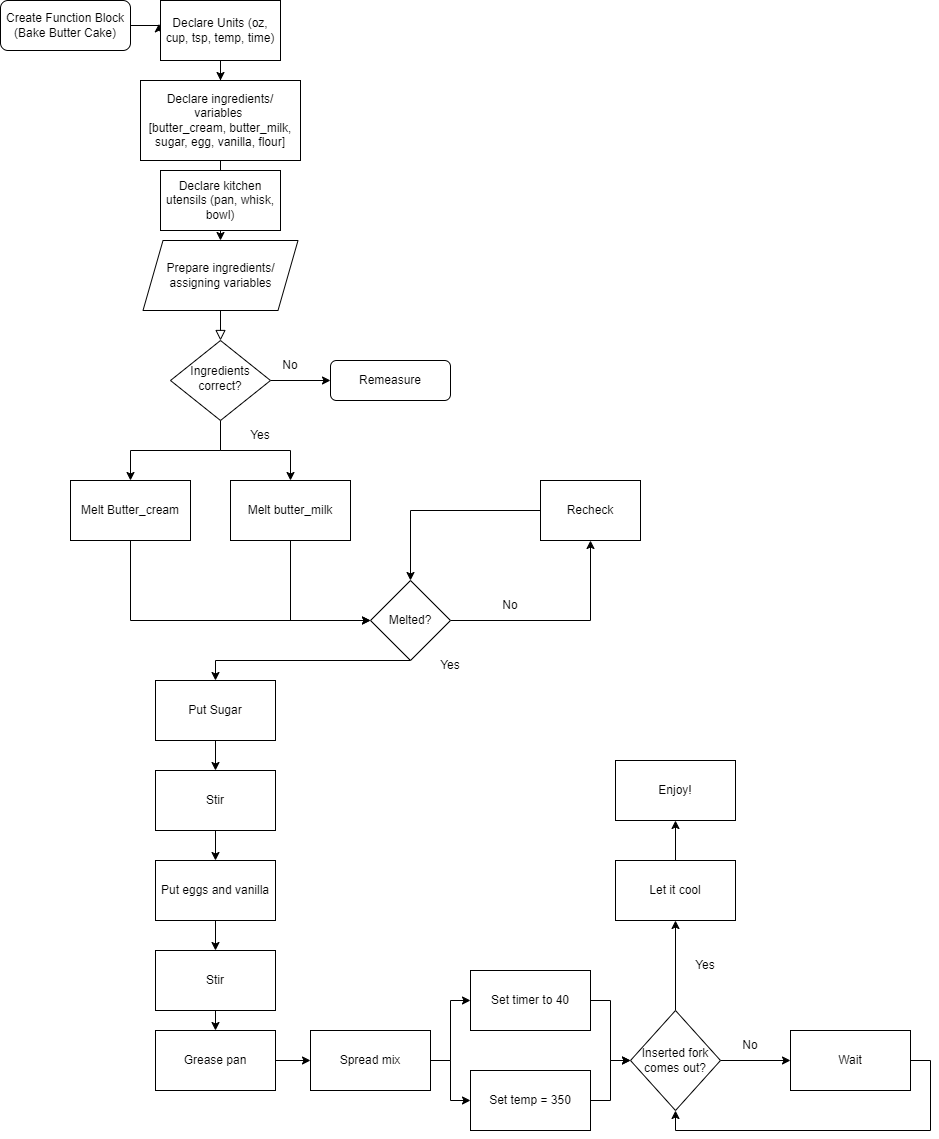

The diagram above was exported from draw.io. Its source (the exported page's mxGraphModel, read from the mxfile embedded in the PNG):
<mxGraphModel dx="1038" dy="571" grid="1" gridSize="10" guides="1" tooltips="1" connect="1" arrows="1" fold="1" page="1" pageScale="1" pageWidth="827" pageHeight="1169" math="0" shadow="0">
  <root>
    <mxCell id="WIyWlLk6GJQsqaUBKTNV-0" />
    <mxCell id="WIyWlLk6GJQsqaUBKTNV-1" parent="WIyWlLk6GJQsqaUBKTNV-0" />
    <mxCell id="WIyWlLk6GJQsqaUBKTNV-2" value="" style="rounded=0;html=1;jettySize=auto;orthogonalLoop=1;fontSize=11;endArrow=block;endFill=0;endSize=8;strokeWidth=1;shadow=0;labelBackgroundColor=none;edgeStyle=orthogonalEdgeStyle;startArrow=none;" parent="WIyWlLk6GJQsqaUBKTNV-1" source="hKD1QdXEsGdXNCZHMY-f-4" target="WIyWlLk6GJQsqaUBKTNV-6" edge="1">
      <mxGeometry relative="1" as="geometry" />
    </mxCell>
    <mxCell id="hKD1QdXEsGdXNCZHMY-f-38" style="edgeStyle=orthogonalEdgeStyle;rounded=0;orthogonalLoop=1;jettySize=auto;html=1;exitX=1;exitY=0.5;exitDx=0;exitDy=0;entryX=-0.013;entryY=0.39;entryDx=0;entryDy=0;entryPerimeter=0;" edge="1" parent="WIyWlLk6GJQsqaUBKTNV-1" source="WIyWlLk6GJQsqaUBKTNV-3" target="hKD1QdXEsGdXNCZHMY-f-1">
      <mxGeometry relative="1" as="geometry" />
    </mxCell>
    <mxCell id="WIyWlLk6GJQsqaUBKTNV-3" value="Create Function Block (Bake Butter Cake)" style="rounded=1;whiteSpace=wrap;html=1;fontSize=12;glass=0;strokeWidth=1;shadow=0;" parent="WIyWlLk6GJQsqaUBKTNV-1" vertex="1">
      <mxGeometry x="10" y="10" width="130" height="50" as="geometry" />
    </mxCell>
    <mxCell id="hKD1QdXEsGdXNCZHMY-f-11" style="edgeStyle=orthogonalEdgeStyle;rounded=0;orthogonalLoop=1;jettySize=auto;html=1;entryX=0;entryY=0.5;entryDx=0;entryDy=0;" edge="1" parent="WIyWlLk6GJQsqaUBKTNV-1" source="WIyWlLk6GJQsqaUBKTNV-6" target="WIyWlLk6GJQsqaUBKTNV-7">
      <mxGeometry relative="1" as="geometry">
        <mxPoint x="590" y="210" as="targetPoint" />
      </mxGeometry>
    </mxCell>
    <mxCell id="hKD1QdXEsGdXNCZHMY-f-13" style="edgeStyle=orthogonalEdgeStyle;rounded=0;orthogonalLoop=1;jettySize=auto;html=1;exitX=0.5;exitY=1;exitDx=0;exitDy=0;entryX=0.5;entryY=0;entryDx=0;entryDy=0;" edge="1" parent="WIyWlLk6GJQsqaUBKTNV-1" source="WIyWlLk6GJQsqaUBKTNV-6">
      <mxGeometry relative="1" as="geometry">
        <mxPoint x="140" y="490" as="targetPoint" />
        <Array as="points">
          <mxPoint x="230" y="460" />
          <mxPoint x="140" y="460" />
        </Array>
      </mxGeometry>
    </mxCell>
    <mxCell id="hKD1QdXEsGdXNCZHMY-f-17" style="edgeStyle=orthogonalEdgeStyle;rounded=0;orthogonalLoop=1;jettySize=auto;html=1;exitX=0.5;exitY=1;exitDx=0;exitDy=0;" edge="1" parent="WIyWlLk6GJQsqaUBKTNV-1" source="WIyWlLk6GJQsqaUBKTNV-6" target="hKD1QdXEsGdXNCZHMY-f-14">
      <mxGeometry relative="1" as="geometry" />
    </mxCell>
    <mxCell id="WIyWlLk6GJQsqaUBKTNV-6" value="Ingredients correct?" style="rhombus;whiteSpace=wrap;html=1;shadow=0;fontFamily=Helvetica;fontSize=12;align=center;strokeWidth=1;spacing=6;spacingTop=-4;" parent="WIyWlLk6GJQsqaUBKTNV-1" vertex="1">
      <mxGeometry x="180" y="350" width="100" height="80" as="geometry" />
    </mxCell>
    <mxCell id="WIyWlLk6GJQsqaUBKTNV-7" value="Remeasure" style="rounded=1;whiteSpace=wrap;html=1;fontSize=12;glass=0;strokeWidth=1;shadow=0;" parent="WIyWlLk6GJQsqaUBKTNV-1" vertex="1">
      <mxGeometry x="340" y="370" width="120" height="40" as="geometry" />
    </mxCell>
    <mxCell id="hKD1QdXEsGdXNCZHMY-f-9" value="" style="edgeStyle=orthogonalEdgeStyle;rounded=0;orthogonalLoop=1;jettySize=auto;html=1;" edge="1" parent="WIyWlLk6GJQsqaUBKTNV-1" source="hKD1QdXEsGdXNCZHMY-f-1" target="hKD1QdXEsGdXNCZHMY-f-2">
      <mxGeometry relative="1" as="geometry" />
    </mxCell>
    <mxCell id="hKD1QdXEsGdXNCZHMY-f-1" value="Declare Units (oz, cup, tsp, temp, time)" style="rounded=0;whiteSpace=wrap;html=1;" vertex="1" parent="WIyWlLk6GJQsqaUBKTNV-1">
      <mxGeometry x="170" y="10" width="120" height="60" as="geometry" />
    </mxCell>
    <mxCell id="hKD1QdXEsGdXNCZHMY-f-10" value="" style="edgeStyle=orthogonalEdgeStyle;rounded=0;orthogonalLoop=1;jettySize=auto;html=1;" edge="1" parent="WIyWlLk6GJQsqaUBKTNV-1" source="hKD1QdXEsGdXNCZHMY-f-2" target="hKD1QdXEsGdXNCZHMY-f-4">
      <mxGeometry relative="1" as="geometry" />
    </mxCell>
    <mxCell id="hKD1QdXEsGdXNCZHMY-f-2" value="Declare ingredients/ variables&amp;nbsp;&lt;br&gt;[butter_cream, butter_milk, sugar, egg, vanilla, flour]" style="rounded=0;whiteSpace=wrap;html=1;" vertex="1" parent="WIyWlLk6GJQsqaUBKTNV-1">
      <mxGeometry x="150" y="90" width="160" height="80" as="geometry" />
    </mxCell>
    <mxCell id="hKD1QdXEsGdXNCZHMY-f-4" value="Prepare ingredients/ assigning variables&lt;br&gt;" style="shape=parallelogram;perimeter=parallelogramPerimeter;whiteSpace=wrap;html=1;fixedSize=1;" vertex="1" parent="WIyWlLk6GJQsqaUBKTNV-1">
      <mxGeometry x="152.5" y="250" width="155" height="70" as="geometry" />
    </mxCell>
    <mxCell id="hKD1QdXEsGdXNCZHMY-f-12" value="No" style="text;html=1;strokeColor=none;fillColor=none;align=center;verticalAlign=middle;whiteSpace=wrap;rounded=0;" vertex="1" parent="WIyWlLk6GJQsqaUBKTNV-1">
      <mxGeometry x="270" y="360" width="60" height="30" as="geometry" />
    </mxCell>
    <mxCell id="hKD1QdXEsGdXNCZHMY-f-68" style="edgeStyle=orthogonalEdgeStyle;rounded=0;orthogonalLoop=1;jettySize=auto;html=1;exitX=0.5;exitY=1;exitDx=0;exitDy=0;entryX=0;entryY=0.5;entryDx=0;entryDy=0;" edge="1" parent="WIyWlLk6GJQsqaUBKTNV-1" source="hKD1QdXEsGdXNCZHMY-f-14" target="hKD1QdXEsGdXNCZHMY-f-18">
      <mxGeometry relative="1" as="geometry" />
    </mxCell>
    <mxCell id="hKD1QdXEsGdXNCZHMY-f-14" value="Melt butter_milk" style="rounded=0;whiteSpace=wrap;html=1;" vertex="1" parent="WIyWlLk6GJQsqaUBKTNV-1">
      <mxGeometry x="240" y="490" width="120" height="60" as="geometry" />
    </mxCell>
    <mxCell id="hKD1QdXEsGdXNCZHMY-f-19" style="edgeStyle=orthogonalEdgeStyle;rounded=0;orthogonalLoop=1;jettySize=auto;html=1;exitX=0.5;exitY=1;exitDx=0;exitDy=0;entryX=0;entryY=0.5;entryDx=0;entryDy=0;" edge="1" parent="WIyWlLk6GJQsqaUBKTNV-1" source="hKD1QdXEsGdXNCZHMY-f-15" target="hKD1QdXEsGdXNCZHMY-f-18">
      <mxGeometry relative="1" as="geometry" />
    </mxCell>
    <mxCell id="hKD1QdXEsGdXNCZHMY-f-15" value="Melt Butter_cream" style="rounded=0;whiteSpace=wrap;html=1;" vertex="1" parent="WIyWlLk6GJQsqaUBKTNV-1">
      <mxGeometry x="80" y="490" width="120" height="60" as="geometry" />
    </mxCell>
    <mxCell id="hKD1QdXEsGdXNCZHMY-f-27" style="edgeStyle=orthogonalEdgeStyle;rounded=0;orthogonalLoop=1;jettySize=auto;html=1;exitX=1;exitY=0.5;exitDx=0;exitDy=0;" edge="1" parent="WIyWlLk6GJQsqaUBKTNV-1" source="hKD1QdXEsGdXNCZHMY-f-18" target="hKD1QdXEsGdXNCZHMY-f-24">
      <mxGeometry relative="1" as="geometry" />
    </mxCell>
    <mxCell id="hKD1QdXEsGdXNCZHMY-f-29" style="edgeStyle=orthogonalEdgeStyle;rounded=0;orthogonalLoop=1;jettySize=auto;html=1;exitX=0.5;exitY=1;exitDx=0;exitDy=0;entryX=0.5;entryY=0;entryDx=0;entryDy=0;" edge="1" parent="WIyWlLk6GJQsqaUBKTNV-1" source="hKD1QdXEsGdXNCZHMY-f-18" target="hKD1QdXEsGdXNCZHMY-f-28">
      <mxGeometry relative="1" as="geometry">
        <Array as="points">
          <mxPoint x="225" y="670" />
        </Array>
      </mxGeometry>
    </mxCell>
    <mxCell id="hKD1QdXEsGdXNCZHMY-f-18" value="Melted?" style="rhombus;whiteSpace=wrap;html=1;" vertex="1" parent="WIyWlLk6GJQsqaUBKTNV-1">
      <mxGeometry x="380" y="590" width="80" height="80" as="geometry" />
    </mxCell>
    <mxCell id="hKD1QdXEsGdXNCZHMY-f-69" style="edgeStyle=orthogonalEdgeStyle;rounded=0;orthogonalLoop=1;jettySize=auto;html=1;entryX=0.5;entryY=0;entryDx=0;entryDy=0;" edge="1" parent="WIyWlLk6GJQsqaUBKTNV-1" source="hKD1QdXEsGdXNCZHMY-f-24" target="hKD1QdXEsGdXNCZHMY-f-18">
      <mxGeometry relative="1" as="geometry" />
    </mxCell>
    <mxCell id="hKD1QdXEsGdXNCZHMY-f-24" value="Recheck" style="rounded=0;whiteSpace=wrap;html=1;" vertex="1" parent="WIyWlLk6GJQsqaUBKTNV-1">
      <mxGeometry x="550" y="490" width="100" height="60" as="geometry" />
    </mxCell>
    <mxCell id="hKD1QdXEsGdXNCZHMY-f-31" style="edgeStyle=orthogonalEdgeStyle;rounded=0;orthogonalLoop=1;jettySize=auto;html=1;exitX=0.5;exitY=1;exitDx=0;exitDy=0;entryX=0.5;entryY=0;entryDx=0;entryDy=0;" edge="1" parent="WIyWlLk6GJQsqaUBKTNV-1" source="hKD1QdXEsGdXNCZHMY-f-28" target="hKD1QdXEsGdXNCZHMY-f-30">
      <mxGeometry relative="1" as="geometry" />
    </mxCell>
    <mxCell id="hKD1QdXEsGdXNCZHMY-f-28" value="Put Sugar" style="rounded=0;whiteSpace=wrap;html=1;" vertex="1" parent="WIyWlLk6GJQsqaUBKTNV-1">
      <mxGeometry x="165" y="690" width="120" height="60" as="geometry" />
    </mxCell>
    <mxCell id="hKD1QdXEsGdXNCZHMY-f-33" style="edgeStyle=orthogonalEdgeStyle;rounded=0;orthogonalLoop=1;jettySize=auto;html=1;exitX=0.5;exitY=1;exitDx=0;exitDy=0;entryX=0.5;entryY=0;entryDx=0;entryDy=0;" edge="1" parent="WIyWlLk6GJQsqaUBKTNV-1" source="hKD1QdXEsGdXNCZHMY-f-30" target="hKD1QdXEsGdXNCZHMY-f-32">
      <mxGeometry relative="1" as="geometry" />
    </mxCell>
    <mxCell id="hKD1QdXEsGdXNCZHMY-f-30" value="Stir" style="rounded=0;whiteSpace=wrap;html=1;" vertex="1" parent="WIyWlLk6GJQsqaUBKTNV-1">
      <mxGeometry x="165" y="780" width="120" height="60" as="geometry" />
    </mxCell>
    <mxCell id="hKD1QdXEsGdXNCZHMY-f-35" style="edgeStyle=orthogonalEdgeStyle;rounded=0;orthogonalLoop=1;jettySize=auto;html=1;exitX=0.5;exitY=1;exitDx=0;exitDy=0;entryX=0.5;entryY=0;entryDx=0;entryDy=0;" edge="1" parent="WIyWlLk6GJQsqaUBKTNV-1" source="hKD1QdXEsGdXNCZHMY-f-32" target="hKD1QdXEsGdXNCZHMY-f-34">
      <mxGeometry relative="1" as="geometry" />
    </mxCell>
    <mxCell id="hKD1QdXEsGdXNCZHMY-f-32" value="Put eggs and vanilla" style="rounded=0;whiteSpace=wrap;html=1;" vertex="1" parent="WIyWlLk6GJQsqaUBKTNV-1">
      <mxGeometry x="165" y="870" width="120" height="60" as="geometry" />
    </mxCell>
    <mxCell id="hKD1QdXEsGdXNCZHMY-f-37" style="edgeStyle=orthogonalEdgeStyle;rounded=0;orthogonalLoop=1;jettySize=auto;html=1;exitX=0.5;exitY=1;exitDx=0;exitDy=0;entryX=0.5;entryY=0;entryDx=0;entryDy=0;" edge="1" parent="WIyWlLk6GJQsqaUBKTNV-1" source="hKD1QdXEsGdXNCZHMY-f-34" target="hKD1QdXEsGdXNCZHMY-f-36">
      <mxGeometry relative="1" as="geometry" />
    </mxCell>
    <mxCell id="hKD1QdXEsGdXNCZHMY-f-34" value="Stir" style="rounded=0;whiteSpace=wrap;html=1;" vertex="1" parent="WIyWlLk6GJQsqaUBKTNV-1">
      <mxGeometry x="165" y="960" width="120" height="60" as="geometry" />
    </mxCell>
    <mxCell id="hKD1QdXEsGdXNCZHMY-f-41" style="edgeStyle=orthogonalEdgeStyle;rounded=0;orthogonalLoop=1;jettySize=auto;html=1;exitX=1;exitY=0.5;exitDx=0;exitDy=0;entryX=0;entryY=0.5;entryDx=0;entryDy=0;" edge="1" parent="WIyWlLk6GJQsqaUBKTNV-1" source="hKD1QdXEsGdXNCZHMY-f-36" target="hKD1QdXEsGdXNCZHMY-f-40">
      <mxGeometry relative="1" as="geometry" />
    </mxCell>
    <mxCell id="hKD1QdXEsGdXNCZHMY-f-36" value="Grease pan" style="rounded=0;whiteSpace=wrap;html=1;" vertex="1" parent="WIyWlLk6GJQsqaUBKTNV-1">
      <mxGeometry x="165" y="1040" width="120" height="60" as="geometry" />
    </mxCell>
    <mxCell id="hKD1QdXEsGdXNCZHMY-f-39" value="Declare kitchen utensils (pan, whisk, bowl)" style="rounded=0;whiteSpace=wrap;html=1;" vertex="1" parent="WIyWlLk6GJQsqaUBKTNV-1">
      <mxGeometry x="170" y="180" width="120" height="60" as="geometry" />
    </mxCell>
    <mxCell id="hKD1QdXEsGdXNCZHMY-f-51" style="edgeStyle=orthogonalEdgeStyle;rounded=0;orthogonalLoop=1;jettySize=auto;html=1;exitX=1;exitY=0.5;exitDx=0;exitDy=0;entryX=0;entryY=0.5;entryDx=0;entryDy=0;" edge="1" parent="WIyWlLk6GJQsqaUBKTNV-1" source="hKD1QdXEsGdXNCZHMY-f-40" target="hKD1QdXEsGdXNCZHMY-f-49">
      <mxGeometry relative="1" as="geometry" />
    </mxCell>
    <mxCell id="hKD1QdXEsGdXNCZHMY-f-52" style="edgeStyle=orthogonalEdgeStyle;rounded=0;orthogonalLoop=1;jettySize=auto;html=1;exitX=1;exitY=0.5;exitDx=0;exitDy=0;entryX=0;entryY=0.5;entryDx=0;entryDy=0;" edge="1" parent="WIyWlLk6GJQsqaUBKTNV-1" source="hKD1QdXEsGdXNCZHMY-f-40" target="hKD1QdXEsGdXNCZHMY-f-50">
      <mxGeometry relative="1" as="geometry" />
    </mxCell>
    <mxCell id="hKD1QdXEsGdXNCZHMY-f-40" value="Spread mix" style="rounded=0;whiteSpace=wrap;html=1;" vertex="1" parent="WIyWlLk6GJQsqaUBKTNV-1">
      <mxGeometry x="320" y="1040" width="120" height="60" as="geometry" />
    </mxCell>
    <mxCell id="hKD1QdXEsGdXNCZHMY-f-42" value="No" style="text;html=1;strokeColor=none;fillColor=none;align=center;verticalAlign=middle;whiteSpace=wrap;rounded=0;" vertex="1" parent="WIyWlLk6GJQsqaUBKTNV-1">
      <mxGeometry x="490" y="600" width="60" height="30" as="geometry" />
    </mxCell>
    <mxCell id="hKD1QdXEsGdXNCZHMY-f-43" value="Yes" style="text;html=1;strokeColor=none;fillColor=none;align=center;verticalAlign=middle;whiteSpace=wrap;rounded=0;" vertex="1" parent="WIyWlLk6GJQsqaUBKTNV-1">
      <mxGeometry x="430" y="660" width="60" height="30" as="geometry" />
    </mxCell>
    <mxCell id="hKD1QdXEsGdXNCZHMY-f-48" value="Yes" style="text;html=1;strokeColor=none;fillColor=none;align=center;verticalAlign=middle;whiteSpace=wrap;rounded=0;" vertex="1" parent="WIyWlLk6GJQsqaUBKTNV-1">
      <mxGeometry x="240" y="430" width="60" height="30" as="geometry" />
    </mxCell>
    <mxCell id="hKD1QdXEsGdXNCZHMY-f-56" style="edgeStyle=orthogonalEdgeStyle;rounded=0;orthogonalLoop=1;jettySize=auto;html=1;exitX=1;exitY=0.5;exitDx=0;exitDy=0;" edge="1" parent="WIyWlLk6GJQsqaUBKTNV-1" source="hKD1QdXEsGdXNCZHMY-f-49" target="hKD1QdXEsGdXNCZHMY-f-54">
      <mxGeometry relative="1" as="geometry" />
    </mxCell>
    <mxCell id="hKD1QdXEsGdXNCZHMY-f-49" value="Set timer to 40" style="rounded=0;whiteSpace=wrap;html=1;" vertex="1" parent="WIyWlLk6GJQsqaUBKTNV-1">
      <mxGeometry x="480" y="980" width="120" height="60" as="geometry" />
    </mxCell>
    <mxCell id="hKD1QdXEsGdXNCZHMY-f-58" style="edgeStyle=orthogonalEdgeStyle;rounded=0;orthogonalLoop=1;jettySize=auto;html=1;exitX=1;exitY=0.5;exitDx=0;exitDy=0;entryX=0;entryY=0.5;entryDx=0;entryDy=0;" edge="1" parent="WIyWlLk6GJQsqaUBKTNV-1" source="hKD1QdXEsGdXNCZHMY-f-50" target="hKD1QdXEsGdXNCZHMY-f-54">
      <mxGeometry relative="1" as="geometry" />
    </mxCell>
    <mxCell id="hKD1QdXEsGdXNCZHMY-f-50" value="Set temp = 350" style="rounded=0;whiteSpace=wrap;html=1;" vertex="1" parent="WIyWlLk6GJQsqaUBKTNV-1">
      <mxGeometry x="480" y="1080" width="120" height="60" as="geometry" />
    </mxCell>
    <mxCell id="hKD1QdXEsGdXNCZHMY-f-59" style="edgeStyle=orthogonalEdgeStyle;rounded=0;orthogonalLoop=1;jettySize=auto;html=1;exitX=0.5;exitY=0;exitDx=0;exitDy=0;" edge="1" parent="WIyWlLk6GJQsqaUBKTNV-1" source="hKD1QdXEsGdXNCZHMY-f-54">
      <mxGeometry relative="1" as="geometry">
        <mxPoint x="685" y="930" as="targetPoint" />
      </mxGeometry>
    </mxCell>
    <mxCell id="hKD1QdXEsGdXNCZHMY-f-61" style="edgeStyle=orthogonalEdgeStyle;rounded=0;orthogonalLoop=1;jettySize=auto;html=1;exitX=1;exitY=0.5;exitDx=0;exitDy=0;" edge="1" parent="WIyWlLk6GJQsqaUBKTNV-1" source="hKD1QdXEsGdXNCZHMY-f-54" target="hKD1QdXEsGdXNCZHMY-f-60">
      <mxGeometry relative="1" as="geometry" />
    </mxCell>
    <mxCell id="hKD1QdXEsGdXNCZHMY-f-54" value="Inserted fork comes out?" style="rhombus;whiteSpace=wrap;html=1;" vertex="1" parent="WIyWlLk6GJQsqaUBKTNV-1">
      <mxGeometry x="640" y="1020" width="90" height="100" as="geometry" />
    </mxCell>
    <mxCell id="hKD1QdXEsGdXNCZHMY-f-63" style="edgeStyle=orthogonalEdgeStyle;rounded=0;orthogonalLoop=1;jettySize=auto;html=1;exitX=1;exitY=0.5;exitDx=0;exitDy=0;entryX=0.5;entryY=1;entryDx=0;entryDy=0;" edge="1" parent="WIyWlLk6GJQsqaUBKTNV-1" source="hKD1QdXEsGdXNCZHMY-f-60" target="hKD1QdXEsGdXNCZHMY-f-54">
      <mxGeometry relative="1" as="geometry" />
    </mxCell>
    <mxCell id="hKD1QdXEsGdXNCZHMY-f-60" value="Wait" style="rounded=0;whiteSpace=wrap;html=1;" vertex="1" parent="WIyWlLk6GJQsqaUBKTNV-1">
      <mxGeometry x="800" y="1040" width="120" height="60" as="geometry" />
    </mxCell>
    <mxCell id="hKD1QdXEsGdXNCZHMY-f-62" value="No" style="text;html=1;strokeColor=none;fillColor=none;align=center;verticalAlign=middle;whiteSpace=wrap;rounded=0;" vertex="1" parent="WIyWlLk6GJQsqaUBKTNV-1">
      <mxGeometry x="730" y="1040" width="60" height="30" as="geometry" />
    </mxCell>
    <mxCell id="hKD1QdXEsGdXNCZHMY-f-67" style="edgeStyle=orthogonalEdgeStyle;rounded=0;orthogonalLoop=1;jettySize=auto;html=1;exitX=0.5;exitY=0;exitDx=0;exitDy=0;" edge="1" parent="WIyWlLk6GJQsqaUBKTNV-1" source="hKD1QdXEsGdXNCZHMY-f-64" target="hKD1QdXEsGdXNCZHMY-f-66">
      <mxGeometry relative="1" as="geometry" />
    </mxCell>
    <mxCell id="hKD1QdXEsGdXNCZHMY-f-64" value="Let it cool" style="rounded=0;whiteSpace=wrap;html=1;" vertex="1" parent="WIyWlLk6GJQsqaUBKTNV-1">
      <mxGeometry x="625" y="870" width="120" height="60" as="geometry" />
    </mxCell>
    <mxCell id="hKD1QdXEsGdXNCZHMY-f-65" value="Yes" style="text;html=1;strokeColor=none;fillColor=none;align=center;verticalAlign=middle;whiteSpace=wrap;rounded=0;" vertex="1" parent="WIyWlLk6GJQsqaUBKTNV-1">
      <mxGeometry x="685" y="960" width="60" height="30" as="geometry" />
    </mxCell>
    <mxCell id="hKD1QdXEsGdXNCZHMY-f-66" value="Enjoy!" style="rounded=0;whiteSpace=wrap;html=1;" vertex="1" parent="WIyWlLk6GJQsqaUBKTNV-1">
      <mxGeometry x="625" y="770" width="120" height="60" as="geometry" />
    </mxCell>
  </root>
</mxGraphModel>